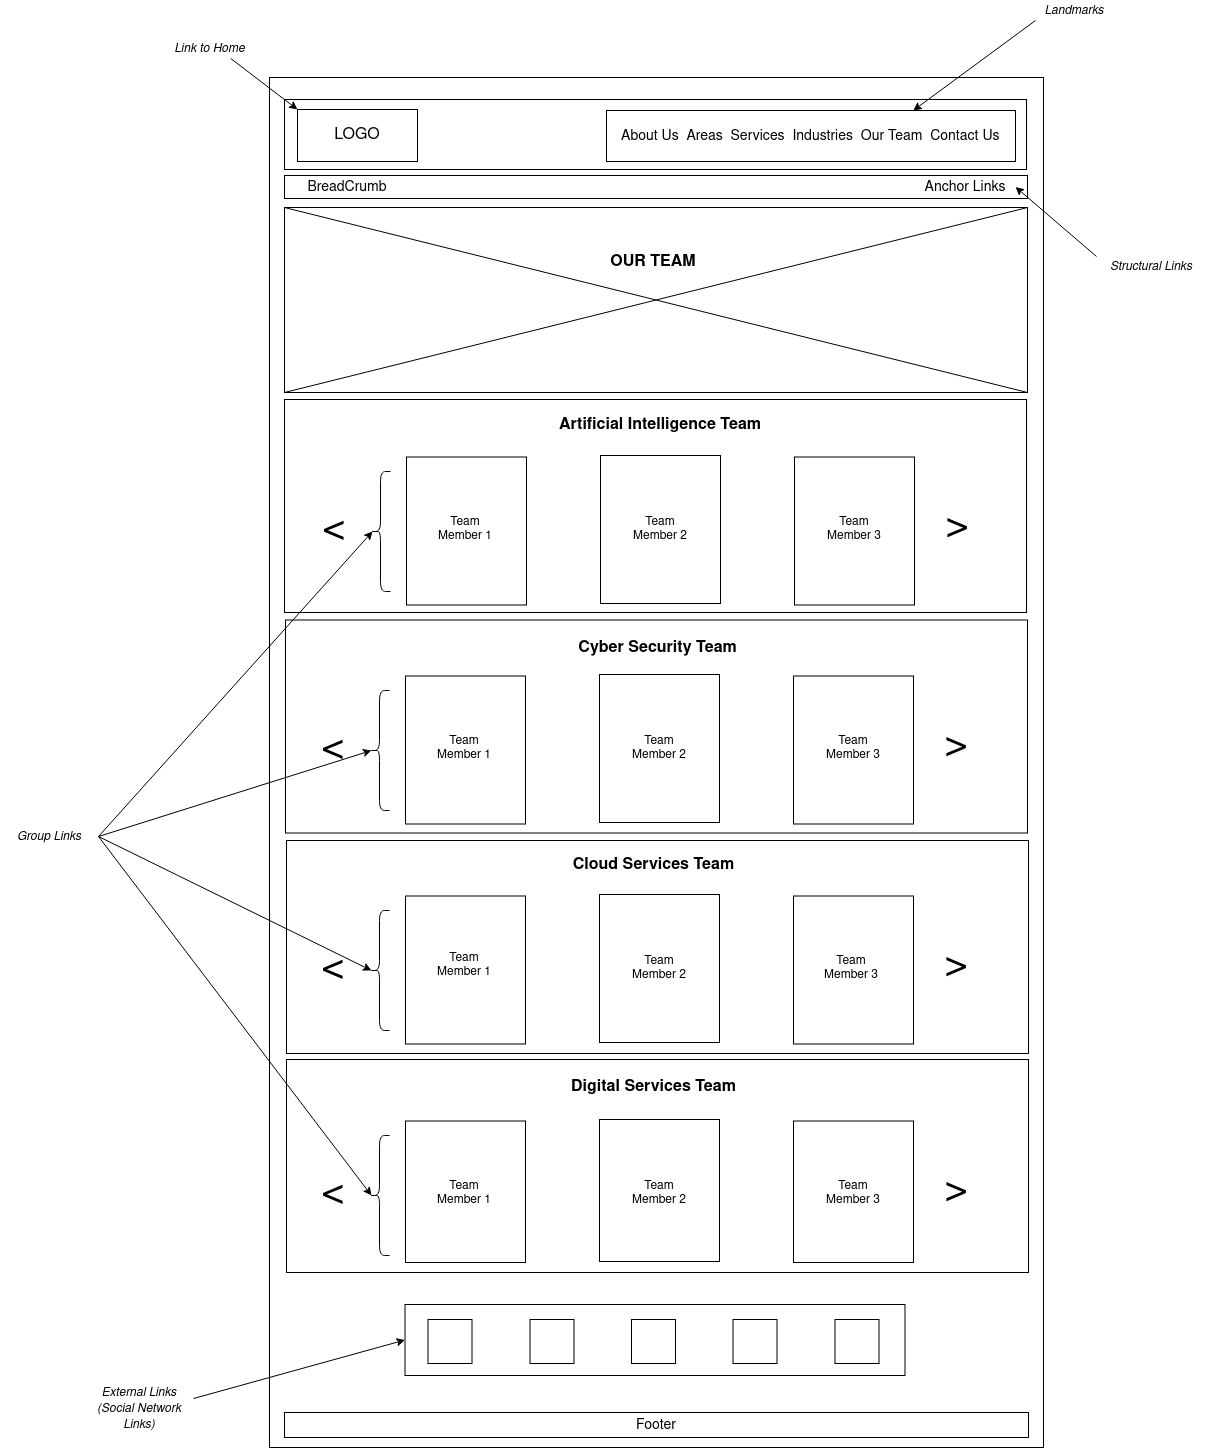

The diagram above was exported from draw.io. Its source (the exported page's mxGraphModel, read from the mxfile embedded in the PNG):
<mxGraphModel dx="1750" dy="1097" grid="0" gridSize="10" guides="1" tooltips="1" connect="1" arrows="1" fold="1" page="0" pageScale="1" pageWidth="1100" pageHeight="850" background="none" math="0" shadow="0">
  <root>
    <mxCell id="0" />
    <mxCell id="1" parent="0" />
    <mxCell id="CYJnyLpGrIlCyg3LrzTW-3" value="" style="rounded=0;whiteSpace=wrap;html=1;fillColor=none;" parent="1" vertex="1">
      <mxGeometry x="70" y="-75" width="774" height="1370" as="geometry" />
    </mxCell>
    <mxCell id="CYJnyLpGrIlCyg3LrzTW-4" value="" style="rounded=0;whiteSpace=wrap;html=1;fillColor=none;" parent="1" vertex="1">
      <mxGeometry x="85" y="-53" width="742" height="70" as="geometry" />
    </mxCell>
    <mxCell id="CYJnyLpGrIlCyg3LrzTW-6" value="&lt;font style=&quot;font-size: 16px&quot;&gt;LOGO&lt;/font&gt;" style="rounded=0;whiteSpace=wrap;html=1;fillColor=none;" parent="1" vertex="1">
      <mxGeometry x="98" y="-43" width="120" height="52" as="geometry" />
    </mxCell>
    <mxCell id="CYJnyLpGrIlCyg3LrzTW-14" value="" style="rounded=0;whiteSpace=wrap;html=1;strokeColor=#000000;fillColor=none;" parent="1" vertex="1">
      <mxGeometry x="407" y="-42" width="409" height="51" as="geometry" />
    </mxCell>
    <mxCell id="CYJnyLpGrIlCyg3LrzTW-16" value="&lt;i&gt;Landmarks&lt;/i&gt;" style="text;html=1;strokeColor=none;fillColor=none;align=center;verticalAlign=middle;whiteSpace=wrap;rounded=0;" parent="1" vertex="1">
      <mxGeometry x="836" y="-152" width="78" height="20" as="geometry" />
    </mxCell>
    <mxCell id="CYJnyLpGrIlCyg3LrzTW-18" value="" style="endArrow=classic;html=1;entryX=0.75;entryY=0;entryDx=0;entryDy=0;exitX=0;exitY=1;exitDx=0;exitDy=0;" parent="1" source="CYJnyLpGrIlCyg3LrzTW-16" target="CYJnyLpGrIlCyg3LrzTW-14" edge="1">
      <mxGeometry width="50" height="50" relative="1" as="geometry">
        <mxPoint x="879" y="-68" as="sourcePoint" />
        <mxPoint x="929" y="-118" as="targetPoint" />
      </mxGeometry>
    </mxCell>
    <mxCell id="CYJnyLpGrIlCyg3LrzTW-19" value="" style="endArrow=classic;html=1;entryX=0;entryY=0;entryDx=0;entryDy=0;exitX=0.75;exitY=1;exitDx=0;exitDy=0;" parent="1" source="CYJnyLpGrIlCyg3LrzTW-20" target="CYJnyLpGrIlCyg3LrzTW-6" edge="1">
      <mxGeometry width="50" height="50" relative="1" as="geometry">
        <mxPoint x="18" y="-91.00000000000011" as="sourcePoint" />
        <mxPoint x="68" y="-141" as="targetPoint" />
      </mxGeometry>
    </mxCell>
    <mxCell id="CYJnyLpGrIlCyg3LrzTW-20" value="&lt;i&gt;Link to Home&lt;/i&gt;" style="text;html=1;strokeColor=none;fillColor=none;align=center;verticalAlign=middle;whiteSpace=wrap;rounded=0;" parent="1" vertex="1">
      <mxGeometry x="-31" y="-114" width="83" height="20" as="geometry" />
    </mxCell>
    <mxCell id="CYJnyLpGrIlCyg3LrzTW-21" value="" style="rounded=0;whiteSpace=wrap;html=1;fillColor=none;strokeColor=#000000;" parent="1" vertex="1">
      <mxGeometry x="85" y="23" width="743" height="23" as="geometry" />
    </mxCell>
    <mxCell id="CYJnyLpGrIlCyg3LrzTW-25" value="" style="rounded=0;whiteSpace=wrap;html=1;fillColor=none;strokeColor=#000000;" parent="1" vertex="1">
      <mxGeometry x="85" y="55" width="743" height="185" as="geometry" />
    </mxCell>
    <mxCell id="CYJnyLpGrIlCyg3LrzTW-27" value="" style="endArrow=none;html=1;entryX=0;entryY=0;entryDx=0;entryDy=0;exitX=1;exitY=1;exitDx=0;exitDy=0;" parent="1" source="CYJnyLpGrIlCyg3LrzTW-25" target="CYJnyLpGrIlCyg3LrzTW-25" edge="1">
      <mxGeometry width="50" height="50" relative="1" as="geometry">
        <mxPoint x="494" y="106" as="sourcePoint" />
        <mxPoint x="544" y="56" as="targetPoint" />
      </mxGeometry>
    </mxCell>
    <mxCell id="CYJnyLpGrIlCyg3LrzTW-28" value="" style="endArrow=none;html=1;entryX=1;entryY=0;entryDx=0;entryDy=0;exitX=0;exitY=1;exitDx=0;exitDy=0;" parent="1" source="CYJnyLpGrIlCyg3LrzTW-25" target="CYJnyLpGrIlCyg3LrzTW-25" edge="1">
      <mxGeometry width="50" height="50" relative="1" as="geometry">
        <mxPoint x="494" y="106" as="sourcePoint" />
        <mxPoint x="544" y="56" as="targetPoint" />
      </mxGeometry>
    </mxCell>
    <mxCell id="CYJnyLpGrIlCyg3LrzTW-29" value="&lt;b&gt;&lt;font style=&quot;font-size: 16px&quot;&gt;OUR TEAM&lt;br&gt;&lt;/font&gt;&lt;/b&gt;" style="text;html=1;strokeColor=none;fillColor=none;align=center;verticalAlign=middle;whiteSpace=wrap;rounded=0;" parent="1" vertex="1">
      <mxGeometry x="392" y="100" width="124" height="20" as="geometry" />
    </mxCell>
    <mxCell id="CYJnyLpGrIlCyg3LrzTW-36" value="" style="rounded=0;whiteSpace=wrap;html=1;fillColor=none;strokeColor=#000000;" parent="1" vertex="1">
      <mxGeometry x="85" y="247" width="742" height="213" as="geometry" />
    </mxCell>
    <mxCell id="CYJnyLpGrIlCyg3LrzTW-37" value="" style="rounded=0;whiteSpace=wrap;html=1;fillColor=none;strokeColor=#000000;" parent="1" vertex="1">
      <mxGeometry x="207" y="304.5" width="120" height="148" as="geometry" />
    </mxCell>
    <mxCell id="CYJnyLpGrIlCyg3LrzTW-38" value="" style="rounded=0;whiteSpace=wrap;html=1;fillColor=none;strokeColor=#000000;" parent="1" vertex="1">
      <mxGeometry x="401" y="303" width="120" height="148" as="geometry" />
    </mxCell>
    <mxCell id="CYJnyLpGrIlCyg3LrzTW-39" value="" style="rounded=0;whiteSpace=wrap;html=1;fillColor=none;strokeColor=#000000;" parent="1" vertex="1">
      <mxGeometry x="595" y="304.5" width="120" height="148" as="geometry" />
    </mxCell>
    <mxCell id="CYJnyLpGrIlCyg3LrzTW-41" value="&lt;font style=&quot;font-size: 40px&quot;&gt;&amp;lt;&lt;/font&gt;" style="text;html=1;strokeColor=none;fillColor=none;align=center;verticalAlign=middle;whiteSpace=wrap;rounded=0;" parent="1" vertex="1">
      <mxGeometry x="115" y="354.5" width="40" height="45" as="geometry" />
    </mxCell>
    <mxCell id="CYJnyLpGrIlCyg3LrzTW-42" value="&lt;font style=&quot;font-size: 40px&quot;&gt;&amp;lt;&lt;/font&gt;" style="text;html=1;strokeColor=none;fillColor=none;align=center;verticalAlign=middle;whiteSpace=wrap;rounded=0;rotation=-180;" parent="1" vertex="1">
      <mxGeometry x="738" y="356" width="40" height="45" as="geometry" />
    </mxCell>
    <mxCell id="CYJnyLpGrIlCyg3LrzTW-43" value="Team Member 1" style="text;html=1;strokeColor=none;fillColor=none;align=center;verticalAlign=middle;whiteSpace=wrap;rounded=0;" parent="1" vertex="1">
      <mxGeometry x="233" y="367" width="66" height="20" as="geometry" />
    </mxCell>
    <mxCell id="CYJnyLpGrIlCyg3LrzTW-45" value="Team Member 2" style="text;html=1;strokeColor=none;fillColor=none;align=center;verticalAlign=middle;whiteSpace=wrap;rounded=0;" parent="1" vertex="1">
      <mxGeometry x="428" y="367" width="66" height="20" as="geometry" />
    </mxCell>
    <mxCell id="CYJnyLpGrIlCyg3LrzTW-46" value="Team Member 3" style="text;html=1;strokeColor=none;fillColor=none;align=center;verticalAlign=middle;whiteSpace=wrap;rounded=0;" parent="1" vertex="1">
      <mxGeometry x="622" y="367" width="66" height="20" as="geometry" />
    </mxCell>
    <mxCell id="CYJnyLpGrIlCyg3LrzTW-68" value="&lt;font style=&quot;font-size: 14px&quot;&gt;Footer&lt;/font&gt;" style="rounded=0;whiteSpace=wrap;html=1;strokeColor=#000000;fillColor=none;" parent="1" vertex="1">
      <mxGeometry x="85" y="1260" width="744" height="25" as="geometry" />
    </mxCell>
    <mxCell id="CYJnyLpGrIlCyg3LrzTW-78" value="" style="shape=curlyBracket;whiteSpace=wrap;html=1;rounded=1;strokeColor=#000000;fillColor=none;" parent="1" vertex="1">
      <mxGeometry x="171" y="319" width="20" height="120" as="geometry" />
    </mxCell>
    <mxCell id="CYJnyLpGrIlCyg3LrzTW-81" value="&lt;i&gt;Group Links&lt;/i&gt;" style="text;html=1;strokeColor=none;fillColor=none;align=center;verticalAlign=middle;whiteSpace=wrap;rounded=0;" parent="1" vertex="1">
      <mxGeometry x="-199" y="674" width="98" height="20" as="geometry" />
    </mxCell>
    <mxCell id="kOy9L7OWamc_yqXSB0sL-1" value="&lt;b&gt;&lt;font style=&quot;font-size: 16px&quot;&gt;Artificial Intelligence Team&lt;/font&gt;&lt;/b&gt;" style="text;html=1;strokeColor=none;fillColor=none;align=center;verticalAlign=middle;whiteSpace=wrap;rounded=0;" parent="1" vertex="1">
      <mxGeometry x="350" y="263" width="222" height="20" as="geometry" />
    </mxCell>
    <mxCell id="kOy9L7OWamc_yqXSB0sL-4" value="" style="rounded=0;whiteSpace=wrap;html=1;fillColor=none;strokeColor=#000000;" parent="1" vertex="1">
      <mxGeometry x="86" y="467.5" width="742" height="213" as="geometry" />
    </mxCell>
    <mxCell id="kOy9L7OWamc_yqXSB0sL-5" value="" style="rounded=0;whiteSpace=wrap;html=1;fillColor=none;strokeColor=#000000;" parent="1" vertex="1">
      <mxGeometry x="206" y="523.5" width="120" height="148" as="geometry" />
    </mxCell>
    <mxCell id="kOy9L7OWamc_yqXSB0sL-6" value="" style="rounded=0;whiteSpace=wrap;html=1;fillColor=none;strokeColor=#000000;" parent="1" vertex="1">
      <mxGeometry x="400" y="522" width="120" height="148" as="geometry" />
    </mxCell>
    <mxCell id="kOy9L7OWamc_yqXSB0sL-7" value="" style="rounded=0;whiteSpace=wrap;html=1;fillColor=none;strokeColor=#000000;" parent="1" vertex="1">
      <mxGeometry x="594" y="523.5" width="120" height="148" as="geometry" />
    </mxCell>
    <mxCell id="kOy9L7OWamc_yqXSB0sL-8" value="&lt;font style=&quot;font-size: 40px&quot;&gt;&amp;lt;&lt;/font&gt;" style="text;html=1;strokeColor=none;fillColor=none;align=center;verticalAlign=middle;whiteSpace=wrap;rounded=0;" parent="1" vertex="1">
      <mxGeometry x="114" y="573.5" width="40" height="45" as="geometry" />
    </mxCell>
    <mxCell id="kOy9L7OWamc_yqXSB0sL-9" value="&lt;font style=&quot;font-size: 40px&quot;&gt;&amp;lt;&lt;/font&gt;" style="text;html=1;strokeColor=none;fillColor=none;align=center;verticalAlign=middle;whiteSpace=wrap;rounded=0;rotation=-180;" parent="1" vertex="1">
      <mxGeometry x="737" y="575" width="40" height="45" as="geometry" />
    </mxCell>
    <mxCell id="kOy9L7OWamc_yqXSB0sL-10" value="Team Member 1" style="text;html=1;strokeColor=none;fillColor=none;align=center;verticalAlign=middle;whiteSpace=wrap;rounded=0;" parent="1" vertex="1">
      <mxGeometry x="232" y="586" width="66" height="20" as="geometry" />
    </mxCell>
    <mxCell id="kOy9L7OWamc_yqXSB0sL-11" value="Team Member 2" style="text;html=1;strokeColor=none;fillColor=none;align=center;verticalAlign=middle;whiteSpace=wrap;rounded=0;" parent="1" vertex="1">
      <mxGeometry x="427" y="586" width="66" height="20" as="geometry" />
    </mxCell>
    <mxCell id="kOy9L7OWamc_yqXSB0sL-12" value="Team Member 3" style="text;html=1;strokeColor=none;fillColor=none;align=center;verticalAlign=middle;whiteSpace=wrap;rounded=0;" parent="1" vertex="1">
      <mxGeometry x="621" y="586" width="66" height="20" as="geometry" />
    </mxCell>
    <mxCell id="kOy9L7OWamc_yqXSB0sL-13" value="" style="shape=curlyBracket;whiteSpace=wrap;html=1;rounded=1;strokeColor=#000000;fillColor=none;" parent="1" vertex="1">
      <mxGeometry x="170" y="538" width="20" height="120" as="geometry" />
    </mxCell>
    <mxCell id="kOy9L7OWamc_yqXSB0sL-14" value="&lt;font size=&quot;1&quot;&gt;&lt;b style=&quot;font-size: 16px&quot;&gt;Cyber Security Team&lt;/b&gt;&lt;/font&gt;" style="text;html=1;strokeColor=none;fillColor=none;align=center;verticalAlign=middle;whiteSpace=wrap;rounded=0;" parent="1" vertex="1">
      <mxGeometry x="373" y="486" width="171" height="20" as="geometry" />
    </mxCell>
    <mxCell id="kOy9L7OWamc_yqXSB0sL-15" value="" style="rounded=0;whiteSpace=wrap;html=1;fillColor=none;strokeColor=#000000;" parent="1" vertex="1">
      <mxGeometry x="87" y="688" width="742" height="213" as="geometry" />
    </mxCell>
    <mxCell id="kOy9L7OWamc_yqXSB0sL-16" value="" style="rounded=0;whiteSpace=wrap;html=1;fillColor=none;strokeColor=#000000;" parent="1" vertex="1">
      <mxGeometry x="206" y="743.5" width="120" height="148" as="geometry" />
    </mxCell>
    <mxCell id="kOy9L7OWamc_yqXSB0sL-17" value="" style="rounded=0;whiteSpace=wrap;html=1;fillColor=none;strokeColor=#000000;" parent="1" vertex="1">
      <mxGeometry x="400" y="742" width="120" height="148" as="geometry" />
    </mxCell>
    <mxCell id="kOy9L7OWamc_yqXSB0sL-18" value="" style="rounded=0;whiteSpace=wrap;html=1;fillColor=none;strokeColor=#000000;" parent="1" vertex="1">
      <mxGeometry x="594" y="743.5" width="120" height="148" as="geometry" />
    </mxCell>
    <mxCell id="kOy9L7OWamc_yqXSB0sL-19" value="&lt;font style=&quot;font-size: 40px&quot;&gt;&amp;lt;&lt;/font&gt;" style="text;html=1;strokeColor=none;fillColor=none;align=center;verticalAlign=middle;whiteSpace=wrap;rounded=0;" parent="1" vertex="1">
      <mxGeometry x="114" y="793.5" width="40" height="45" as="geometry" />
    </mxCell>
    <mxCell id="kOy9L7OWamc_yqXSB0sL-20" value="&lt;font style=&quot;font-size: 40px&quot;&gt;&amp;lt;&lt;/font&gt;" style="text;html=1;strokeColor=none;fillColor=none;align=center;verticalAlign=middle;whiteSpace=wrap;rounded=0;rotation=-180;" parent="1" vertex="1">
      <mxGeometry x="737" y="795" width="40" height="45" as="geometry" />
    </mxCell>
    <mxCell id="kOy9L7OWamc_yqXSB0sL-21" value="Team Member 1" style="text;html=1;strokeColor=none;fillColor=none;align=center;verticalAlign=middle;whiteSpace=wrap;rounded=0;" parent="1" vertex="1">
      <mxGeometry x="227" y="803" width="76" height="20" as="geometry" />
    </mxCell>
    <mxCell id="kOy9L7OWamc_yqXSB0sL-22" value="Team Member 2" style="text;html=1;strokeColor=none;fillColor=none;align=center;verticalAlign=middle;whiteSpace=wrap;rounded=0;" parent="1" vertex="1">
      <mxGeometry x="422" y="806" width="76" height="20" as="geometry" />
    </mxCell>
    <mxCell id="kOy9L7OWamc_yqXSB0sL-23" value="Team Member 3" style="text;html=1;strokeColor=none;fillColor=none;align=center;verticalAlign=middle;whiteSpace=wrap;rounded=0;" parent="1" vertex="1">
      <mxGeometry x="614" y="806" width="76" height="20" as="geometry" />
    </mxCell>
    <mxCell id="kOy9L7OWamc_yqXSB0sL-24" value="" style="shape=curlyBracket;whiteSpace=wrap;html=1;rounded=1;strokeColor=#000000;fillColor=none;" parent="1" vertex="1">
      <mxGeometry x="170" y="758" width="20" height="120" as="geometry" />
    </mxCell>
    <mxCell id="4IrFcEppVNAU4fLBlsSF-2" value="" style="rounded=0;whiteSpace=wrap;html=1;fillColor=none;strokeColor=#000000;" parent="1" vertex="1">
      <mxGeometry x="87" y="907" width="742" height="213" as="geometry" />
    </mxCell>
    <mxCell id="4IrFcEppVNAU4fLBlsSF-3" value="" style="rounded=0;whiteSpace=wrap;html=1;fillColor=none;strokeColor=#000000;" parent="1" vertex="1">
      <mxGeometry x="206" y="968.5" width="120" height="141.5" as="geometry" />
    </mxCell>
    <mxCell id="4IrFcEppVNAU4fLBlsSF-4" value="" style="rounded=0;whiteSpace=wrap;html=1;fillColor=none;strokeColor=#000000;" parent="1" vertex="1">
      <mxGeometry x="400" y="967" width="120" height="142" as="geometry" />
    </mxCell>
    <mxCell id="4IrFcEppVNAU4fLBlsSF-5" value="" style="rounded=0;whiteSpace=wrap;html=1;fillColor=none;strokeColor=#000000;" parent="1" vertex="1">
      <mxGeometry x="594" y="968.5" width="120" height="141.5" as="geometry" />
    </mxCell>
    <mxCell id="4IrFcEppVNAU4fLBlsSF-6" value="&lt;font style=&quot;font-size: 40px&quot;&gt;&amp;lt;&lt;/font&gt;" style="text;html=1;strokeColor=none;fillColor=none;align=center;verticalAlign=middle;whiteSpace=wrap;rounded=0;" parent="1" vertex="1">
      <mxGeometry x="114" y="1018.5" width="40" height="45" as="geometry" />
    </mxCell>
    <mxCell id="4IrFcEppVNAU4fLBlsSF-7" value="&lt;font style=&quot;font-size: 40px&quot;&gt;&amp;lt;&lt;/font&gt;" style="text;html=1;strokeColor=none;fillColor=none;align=center;verticalAlign=middle;whiteSpace=wrap;rounded=0;rotation=-180;" parent="1" vertex="1">
      <mxGeometry x="737" y="1020" width="40" height="45" as="geometry" />
    </mxCell>
    <mxCell id="4IrFcEppVNAU4fLBlsSF-8" value="Team Member 1" style="text;html=1;strokeColor=none;fillColor=none;align=center;verticalAlign=middle;whiteSpace=wrap;rounded=0;" parent="1" vertex="1">
      <mxGeometry x="232" y="1031" width="66" height="20" as="geometry" />
    </mxCell>
    <mxCell id="4IrFcEppVNAU4fLBlsSF-9" value="Team Member 2" style="text;html=1;strokeColor=none;fillColor=none;align=center;verticalAlign=middle;whiteSpace=wrap;rounded=0;" parent="1" vertex="1">
      <mxGeometry x="427" y="1031" width="66" height="20" as="geometry" />
    </mxCell>
    <mxCell id="4IrFcEppVNAU4fLBlsSF-10" value="Team Member 3" style="text;html=1;strokeColor=none;fillColor=none;align=center;verticalAlign=middle;whiteSpace=wrap;rounded=0;" parent="1" vertex="1">
      <mxGeometry x="621" y="1031" width="66" height="20" as="geometry" />
    </mxCell>
    <mxCell id="4IrFcEppVNAU4fLBlsSF-11" value="" style="shape=curlyBracket;whiteSpace=wrap;html=1;rounded=1;strokeColor=#000000;fillColor=none;" parent="1" vertex="1">
      <mxGeometry x="170" y="983" width="20" height="120" as="geometry" />
    </mxCell>
    <mxCell id="4IrFcEppVNAU4fLBlsSF-13" value="&lt;font size=&quot;1&quot;&gt;&lt;b style=&quot;font-size: 16px&quot;&gt;Cloud Services Team&lt;/b&gt;&lt;/font&gt;" style="text;html=1;strokeColor=none;fillColor=none;align=center;verticalAlign=middle;whiteSpace=wrap;rounded=0;" parent="1" vertex="1">
      <mxGeometry x="368.5" y="703" width="171" height="20" as="geometry" />
    </mxCell>
    <mxCell id="4IrFcEppVNAU4fLBlsSF-14" value="&lt;font size=&quot;1&quot;&gt;&lt;b style=&quot;font-size: 16px&quot;&gt;Digital Services Team&lt;/b&gt;&lt;/font&gt;" style="text;html=1;strokeColor=none;fillColor=none;align=center;verticalAlign=middle;whiteSpace=wrap;rounded=0;" parent="1" vertex="1">
      <mxGeometry x="368.5" y="925" width="171" height="20" as="geometry" />
    </mxCell>
    <mxCell id="4IrFcEppVNAU4fLBlsSF-15" value="" style="endArrow=classic;html=1;exitX=1;exitY=0.5;exitDx=0;exitDy=0;entryX=0.1;entryY=0.5;entryDx=0;entryDy=0;entryPerimeter=0;" parent="1" source="CYJnyLpGrIlCyg3LrzTW-81" target="CYJnyLpGrIlCyg3LrzTW-78" edge="1">
      <mxGeometry width="50" height="50" relative="1" as="geometry">
        <mxPoint x="-112" y="852" as="sourcePoint" />
        <mxPoint x="-188" y="685" as="targetPoint" />
      </mxGeometry>
    </mxCell>
    <mxCell id="4IrFcEppVNAU4fLBlsSF-16" value="" style="endArrow=classic;html=1;exitX=1;exitY=0.5;exitDx=0;exitDy=0;entryX=0.1;entryY=0.5;entryDx=0;entryDy=0;entryPerimeter=0;" parent="1" source="CYJnyLpGrIlCyg3LrzTW-81" target="kOy9L7OWamc_yqXSB0sL-13" edge="1">
      <mxGeometry width="50" height="50" relative="1" as="geometry">
        <mxPoint x="-75" y="929" as="sourcePoint" />
        <mxPoint x="-25" y="879" as="targetPoint" />
      </mxGeometry>
    </mxCell>
    <mxCell id="4IrFcEppVNAU4fLBlsSF-17" value="" style="endArrow=classic;html=1;exitX=1;exitY=0.5;exitDx=0;exitDy=0;entryX=0.1;entryY=0.5;entryDx=0;entryDy=0;entryPerimeter=0;" parent="1" source="CYJnyLpGrIlCyg3LrzTW-81" target="kOy9L7OWamc_yqXSB0sL-24" edge="1">
      <mxGeometry width="50" height="50" relative="1" as="geometry">
        <mxPoint x="-80" y="793" as="sourcePoint" />
        <mxPoint x="-30" y="743" as="targetPoint" />
      </mxGeometry>
    </mxCell>
    <mxCell id="4IrFcEppVNAU4fLBlsSF-18" value="" style="endArrow=classic;html=1;exitX=1;exitY=0.5;exitDx=0;exitDy=0;entryX=0.1;entryY=0.5;entryDx=0;entryDy=0;entryPerimeter=0;" parent="1" source="CYJnyLpGrIlCyg3LrzTW-81" target="4IrFcEppVNAU4fLBlsSF-11" edge="1">
      <mxGeometry width="50" height="50" relative="1" as="geometry">
        <mxPoint x="-93" y="708" as="sourcePoint" />
        <mxPoint x="-53" y="786" as="targetPoint" />
      </mxGeometry>
    </mxCell>
    <mxCell id="3wt-GhTLmmk9Ybt2_tKK-1" value="&lt;font style=&quot;font-size: 14px&quot;&gt;About Us&amp;nbsp; Areas&amp;nbsp; Services&amp;nbsp; Industries&amp;nbsp; &lt;/font&gt;&lt;font style=&quot;font-size: 14px&quot;&gt;Our Team&amp;nbsp; Contact Us&lt;/font&gt;" style="text;html=1;strokeColor=none;fillColor=none;align=left;verticalAlign=middle;whiteSpace=wrap;rounded=0;" parent="1" vertex="1">
      <mxGeometry x="420" y="-26.5" width="382" height="20" as="geometry" />
    </mxCell>
    <mxCell id="3wt-GhTLmmk9Ybt2_tKK-2" value="&lt;font style=&quot;font-size: 14px&quot;&gt;Anchor Links&lt;/font&gt;" style="text;html=1;strokeColor=none;fillColor=none;align=center;verticalAlign=middle;whiteSpace=wrap;rounded=0;" parent="1" vertex="1">
      <mxGeometry x="716" y="26.5" width="100" height="16" as="geometry" />
    </mxCell>
    <mxCell id="3wt-GhTLmmk9Ybt2_tKK-3" value="&lt;i&gt;Structural Links&lt;/i&gt;" style="text;html=1;strokeColor=none;fillColor=none;align=center;verticalAlign=middle;whiteSpace=wrap;rounded=0;" parent="1" vertex="1">
      <mxGeometry x="897" y="104" width="110" height="20" as="geometry" />
    </mxCell>
    <mxCell id="3wt-GhTLmmk9Ybt2_tKK-4" value="" style="endArrow=classic;html=1;entryX=1;entryY=0.5;entryDx=0;entryDy=0;exitX=0;exitY=0;exitDx=0;exitDy=0;" parent="1" source="3wt-GhTLmmk9Ybt2_tKK-3" target="3wt-GhTLmmk9Ybt2_tKK-2" edge="1">
      <mxGeometry width="50" height="50" relative="1" as="geometry">
        <mxPoint x="-22" y="31.999999999999886" as="sourcePoint" />
        <mxPoint x="28" y="-18" as="targetPoint" />
      </mxGeometry>
    </mxCell>
    <mxCell id="3wt-GhTLmmk9Ybt2_tKK-5" value="&lt;font style=&quot;font-size: 14px&quot;&gt;BreadCrumb&lt;/font&gt;" style="text;html=1;strokeColor=none;fillColor=none;align=center;verticalAlign=middle;whiteSpace=wrap;rounded=0;" parent="1" vertex="1">
      <mxGeometry x="98" y="26.5" width="100" height="16" as="geometry" />
    </mxCell>
    <mxCell id="q_gnXBSMnVgztSsErUtl-1" value="&lt;i&gt;External Links (Social Network Links)&lt;/i&gt;" style="text;html=1;strokeColor=none;fillColor=none;align=center;verticalAlign=middle;whiteSpace=wrap;rounded=0;" vertex="1" parent="1">
      <mxGeometry x="-114" y="1246" width="108" height="20" as="geometry" />
    </mxCell>
    <mxCell id="q_gnXBSMnVgztSsErUtl-2" value="" style="whiteSpace=wrap;html=1;aspect=fixed;" vertex="1" parent="1">
      <mxGeometry x="228.5" y="1167" width="44" height="44" as="geometry" />
    </mxCell>
    <mxCell id="q_gnXBSMnVgztSsErUtl-3" value="" style="whiteSpace=wrap;html=1;aspect=fixed;" vertex="1" parent="1">
      <mxGeometry x="432" y="1167" width="44" height="44" as="geometry" />
    </mxCell>
    <mxCell id="q_gnXBSMnVgztSsErUtl-4" value="" style="whiteSpace=wrap;html=1;aspect=fixed;" vertex="1" parent="1">
      <mxGeometry x="533.5" y="1167" width="44" height="44" as="geometry" />
    </mxCell>
    <mxCell id="q_gnXBSMnVgztSsErUtl-5" value="" style="whiteSpace=wrap;html=1;aspect=fixed;" vertex="1" parent="1">
      <mxGeometry x="330.5" y="1167" width="44" height="44" as="geometry" />
    </mxCell>
    <mxCell id="q_gnXBSMnVgztSsErUtl-6" value="" style="whiteSpace=wrap;html=1;aspect=fixed;" vertex="1" parent="1">
      <mxGeometry x="635.5" y="1167" width="44" height="44" as="geometry" />
    </mxCell>
    <mxCell id="q_gnXBSMnVgztSsErUtl-7" value="" style="rounded=0;whiteSpace=wrap;html=1;fillColor=none;" vertex="1" parent="1">
      <mxGeometry x="205.5" y="1152" width="500" height="71" as="geometry" />
    </mxCell>
    <mxCell id="q_gnXBSMnVgztSsErUtl-8" value="" style="endArrow=classic;html=1;exitX=1;exitY=0;exitDx=0;exitDy=0;entryX=0;entryY=0.5;entryDx=0;entryDy=0;" edge="1" parent="1" source="q_gnXBSMnVgztSsErUtl-1" target="q_gnXBSMnVgztSsErUtl-7">
      <mxGeometry width="50" height="50" relative="1" as="geometry">
        <mxPoint x="-31" y="1166" as="sourcePoint" />
        <mxPoint x="19" y="1116" as="targetPoint" />
      </mxGeometry>
    </mxCell>
  </root>
</mxGraphModel>